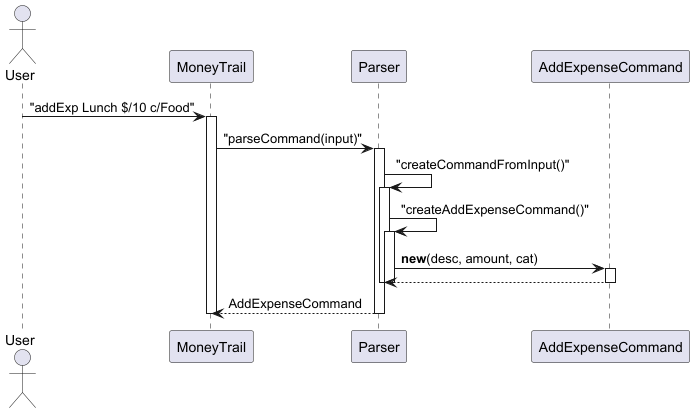

The diagram above was rendered by PlantUML. Its source (embedded in the PNG):
@startuml Parser_Sequence_Activation
actor User
participant MoneyTrail
participant Parser
participant AddExpenseCommand

User -> MoneyTrail : "addExp Lunch $/10 c/Food"
activate MoneyTrail
MoneyTrail -> Parser : "parseCommand(input)"
activate Parser

Parser -> Parser : "createCommandFromInput()"
activate Parser
Parser -> Parser : "createAddExpenseCommand()"
activate Parser

Parser -> AddExpenseCommand : **new**(desc, amount, cat)
activate AddExpenseCommand
AddExpenseCommand --> Parser
deactivate AddExpenseCommand

deactivate Parser
deactivate Parser #FFAAAA
Parser --> MoneyTrail : AddExpenseCommand
deactivate Parser
deactivate MoneyTrail
@enduml